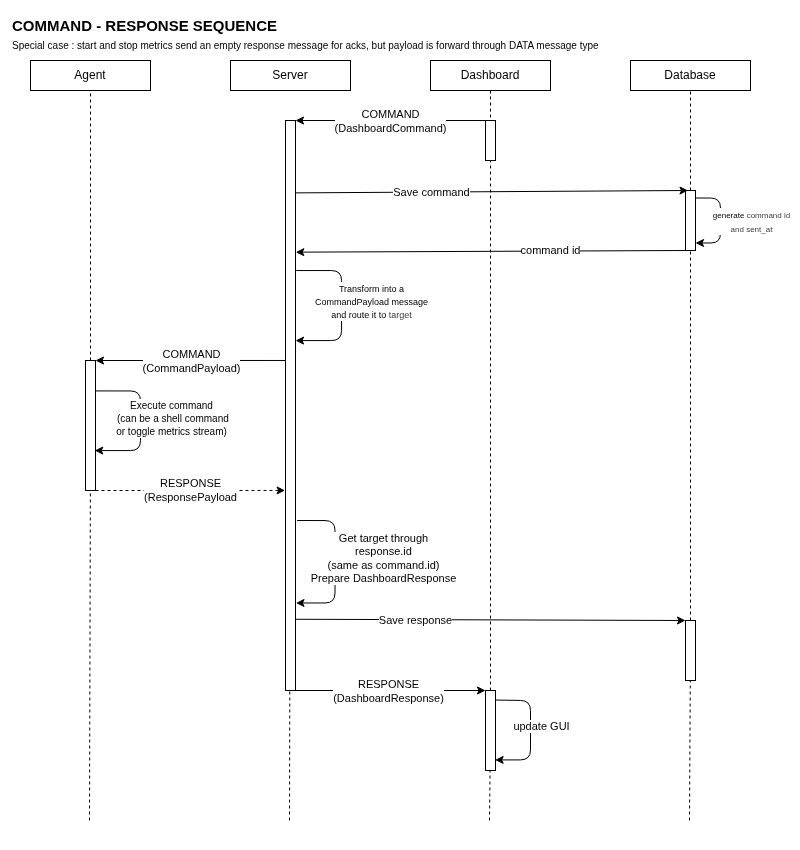

The diagram above was exported from draw.io. Its source (the exported page's mxGraphModel, read from the mxfile embedded in the PNG):
<mxGraphModel dx="1632" dy="2031" grid="1" gridSize="10" guides="1" tooltips="1" connect="1" arrows="1" fold="1" page="1" pageScale="1" pageWidth="850" pageHeight="1100" math="0" shadow="0">
  <root>
    <mxCell id="0" />
    <mxCell id="1" parent="0" />
    <mxCell id="61" value="" style="rounded=0;whiteSpace=wrap;html=1;strokeColor=none;" vertex="1" parent="1">
      <mxGeometry x="10" y="-1100" width="800" height="850" as="geometry" />
    </mxCell>
    <mxCell id="3" value="" style="endArrow=none;html=1;dashed=1;entryX=0.5;entryY=1;entryDx=0;entryDy=0;" edge="1" parent="1" target="10" source="42">
      <mxGeometry width="50" height="50" relative="1" as="geometry">
        <mxPoint x="700" y="-480" as="sourcePoint" />
        <mxPoint x="700.5" y="-880" as="targetPoint" />
      </mxGeometry>
    </mxCell>
    <mxCell id="4" value="" style="endArrow=none;html=1;dashed=1;entryX=0.5;entryY=1;entryDx=0;entryDy=0;" edge="1" parent="1" target="23" source="33">
      <mxGeometry width="50" height="50" relative="1" as="geometry">
        <mxPoint x="500" y="-360" as="sourcePoint" />
        <mxPoint x="500.5" y="-880" as="targetPoint" />
      </mxGeometry>
    </mxCell>
    <mxCell id="5" value="" style="endArrow=none;html=1;dashed=1;entryX=0.5;entryY=0;entryDx=0;entryDy=0;" edge="1" parent="1">
      <mxGeometry width="50" height="50" relative="1" as="geometry">
        <mxPoint x="299" y="-280" as="sourcePoint" />
        <mxPoint x="300.5" y="-920" as="targetPoint" />
      </mxGeometry>
    </mxCell>
    <mxCell id="6" value="" style="endArrow=none;html=1;dashed=1;entryX=0.5;entryY=0;entryDx=0;entryDy=0;" edge="1" parent="1" source="27" target="7">
      <mxGeometry width="50" height="50" relative="1" as="geometry">
        <mxPoint x="100" y="-640" as="sourcePoint" />
        <mxPoint x="590" y="-900" as="targetPoint" />
      </mxGeometry>
    </mxCell>
    <mxCell id="7" value="Agent" style="rounded=0;whiteSpace=wrap;html=1;" vertex="1" parent="1">
      <mxGeometry x="40" y="-1040" width="120" height="30" as="geometry" />
    </mxCell>
    <mxCell id="8" value="Server" style="rounded=0;whiteSpace=wrap;html=1;" vertex="1" parent="1">
      <mxGeometry x="240" y="-1040" width="120" height="30" as="geometry" />
    </mxCell>
    <mxCell id="9" value="Dashboard" style="rounded=0;whiteSpace=wrap;html=1;" vertex="1" parent="1">
      <mxGeometry x="440" y="-1040" width="120" height="30" as="geometry" />
    </mxCell>
    <mxCell id="10" value="Database" style="rounded=0;whiteSpace=wrap;html=1;" vertex="1" parent="1">
      <mxGeometry x="640" y="-1040" width="120" height="30" as="geometry" />
    </mxCell>
    <mxCell id="11" value="&lt;span style=&quot;font-size: 15px;&quot;&gt;&lt;b&gt;COMMAND - RESPONSE SEQUENCE&lt;/b&gt;&lt;/span&gt;" style="text;html=1;align=left;verticalAlign=middle;resizable=0;points=[];autosize=1;strokeColor=none;fillColor=none;" vertex="1" parent="1">
      <mxGeometry x="20" y="-1090" width="290" height="30" as="geometry" />
    </mxCell>
    <mxCell id="12" style="edgeStyle=orthogonalEdgeStyle;html=1;exitX=1;exitY=0.25;exitDx=0;exitDy=0;" edge="1" parent="1">
      <mxGeometry relative="1" as="geometry">
        <mxPoint x="306" y="-760" as="targetPoint" />
        <mxPoint x="305.71000000000004" y="-829.9599999999999" as="sourcePoint" />
        <Array as="points">
          <mxPoint x="351" y="-830" />
          <mxPoint x="351" y="-760" />
          <mxPoint x="305" y="-760" />
        </Array>
      </mxGeometry>
    </mxCell>
    <mxCell id="13" value="&lt;font style=&quot;font-size: 9px;&quot;&gt;Transform into a&lt;/font&gt;&lt;div&gt;&lt;font style=&quot;font-size: 9px;&quot;&gt;CommandPayload message&lt;/font&gt;&lt;/div&gt;&lt;div&gt;&lt;font style=&quot;font-size: 9px;&quot;&gt;and route it to&amp;nbsp;&lt;span style=&quot;color: rgb(63, 63, 63); background-color: light-dark(#ffffff, var(--ge-dark-color, #121212));&quot;&gt;target&lt;/span&gt;&lt;/font&gt;&lt;/div&gt;" style="edgeLabel;html=1;align=center;verticalAlign=middle;resizable=0;points=[];" vertex="1" connectable="0" parent="12">
      <mxGeometry x="-0.0291" y="1" relative="1" as="geometry">
        <mxPoint x="28" y="-3" as="offset" />
      </mxGeometry>
    </mxCell>
    <mxCell id="14" style="edgeStyle=none;html=1;entryX=1;entryY=0;entryDx=0;entryDy=0;exitX=0.139;exitY=0.421;exitDx=0;exitDy=0;exitPerimeter=0;" edge="1" parent="1" source="20" target="27">
      <mxGeometry relative="1" as="geometry">
        <mxPoint x="294" y="-740" as="sourcePoint" />
      </mxGeometry>
    </mxCell>
    <mxCell id="15" value="COMMAND&lt;div&gt;(CommandPayload)&lt;/div&gt;" style="edgeLabel;html=1;align=center;verticalAlign=middle;resizable=0;points=[];" vertex="1" connectable="0" parent="14">
      <mxGeometry x="0.4301" y="1" relative="1" as="geometry">
        <mxPoint x="41" y="-1" as="offset" />
      </mxGeometry>
    </mxCell>
    <mxCell id="16" style="edgeStyle=orthogonalEdgeStyle;html=1;exitX=0.923;exitY=0.606;exitDx=0;exitDy=0;entryX=1;entryY=0.75;entryDx=0;entryDy=0;exitPerimeter=0;" edge="1" parent="1">
      <mxGeometry relative="1" as="geometry">
        <mxPoint x="305.48" y="-497.4999999999998" as="targetPoint" />
        <mxPoint x="306.61" y="-580" as="sourcePoint" />
        <Array as="points">
          <mxPoint x="344.48" y="-580" />
          <mxPoint x="344.48" y="-497" />
        </Array>
      </mxGeometry>
    </mxCell>
    <mxCell id="17" value="Get target through&lt;div&gt;response.id&lt;div&gt;(same as command.id)&lt;/div&gt;&lt;/div&gt;&lt;div&gt;Prepare DashboardResponse&lt;/div&gt;" style="edgeLabel;html=1;align=center;verticalAlign=middle;resizable=0;points=[];" vertex="1" connectable="0" parent="16">
      <mxGeometry x="-0.0257" y="3" relative="1" as="geometry">
        <mxPoint x="45" y="-2" as="offset" />
      </mxGeometry>
    </mxCell>
    <mxCell id="18" style="edgeStyle=none;html=1;exitX=1;exitY=1;exitDx=0;exitDy=0;entryX=0;entryY=0;entryDx=0;entryDy=0;" edge="1" parent="1" source="20" target="33">
      <mxGeometry relative="1" as="geometry">
        <mxPoint x="490" y="-589.7241379310344" as="targetPoint" />
      </mxGeometry>
    </mxCell>
    <mxCell id="19" value="RESPONSE&lt;div&gt;(DashboardResponse)&lt;/div&gt;" style="edgeLabel;html=1;align=center;verticalAlign=middle;resizable=0;points=[];" vertex="1" connectable="0" parent="18">
      <mxGeometry x="-0.0295" y="1" relative="1" as="geometry">
        <mxPoint y="1" as="offset" />
      </mxGeometry>
    </mxCell>
    <mxCell id="39" style="edgeStyle=none;html=1;exitX=0.997;exitY=0.875;exitDx=0;exitDy=0;entryX=0;entryY=0;entryDx=0;entryDy=0;exitPerimeter=0;" edge="1" parent="1" source="20" target="36">
      <mxGeometry relative="1" as="geometry" />
    </mxCell>
    <mxCell id="40" value="Save response" style="edgeLabel;html=1;align=center;verticalAlign=middle;resizable=0;points=[];" vertex="1" connectable="0" parent="39">
      <mxGeometry x="-0.5188" y="-1" relative="1" as="geometry">
        <mxPoint x="26" y="-1" as="offset" />
      </mxGeometry>
    </mxCell>
    <mxCell id="20" value="" style="rounded=0;whiteSpace=wrap;html=1;" vertex="1" parent="1">
      <mxGeometry x="295" y="-980" width="10" height="570" as="geometry" />
    </mxCell>
    <mxCell id="21" style="edgeStyle=none;html=1;exitX=0;exitY=0;exitDx=0;exitDy=0;entryX=1;entryY=0;entryDx=0;entryDy=0;" edge="1" parent="1" source="23" target="20">
      <mxGeometry relative="1" as="geometry" />
    </mxCell>
    <mxCell id="22" value="COMMAND&lt;div&gt;(DashboardCommand)&lt;/div&gt;" style="edgeLabel;html=1;align=center;verticalAlign=middle;resizable=0;points=[];" vertex="1" connectable="0" parent="21">
      <mxGeometry x="0.1048" relative="1" as="geometry">
        <mxPoint x="10" as="offset" />
      </mxGeometry>
    </mxCell>
    <mxCell id="23" value="" style="rounded=0;whiteSpace=wrap;html=1;" vertex="1" parent="1">
      <mxGeometry x="495" y="-980" width="10" height="40" as="geometry" />
    </mxCell>
    <mxCell id="24" value="" style="endArrow=none;html=1;dashed=1;entryX=0.5;entryY=1;entryDx=0;entryDy=0;" edge="1" parent="1">
      <mxGeometry width="50" height="50" relative="1" as="geometry">
        <mxPoint x="99" y="-280" as="sourcePoint" />
        <mxPoint x="100" y="-649.9999999999999" as="targetPoint" />
      </mxGeometry>
    </mxCell>
    <mxCell id="25" style="edgeStyle=orthogonalEdgeStyle;html=1;exitX=0.977;exitY=0.234;exitDx=0;exitDy=0;exitPerimeter=0;entryX=0.929;entryY=0.7;entryDx=0;entryDy=0;entryPerimeter=0;" edge="1" parent="1" source="27" target="27">
      <mxGeometry relative="1" as="geometry">
        <mxPoint x="110" y="-730" as="targetPoint" />
        <mxPoint x="95" y="-830" as="sourcePoint" />
        <Array as="points">
          <mxPoint x="150" y="-710" />
          <mxPoint x="150" y="-650" />
          <mxPoint x="104" y="-650" />
        </Array>
      </mxGeometry>
    </mxCell>
    <mxCell id="26" value="&lt;font size=&quot;1&quot;&gt;Execute command&lt;/font&gt;&lt;div&gt;&lt;font size=&quot;1&quot;&gt;&amp;nbsp;(can be a shell command&lt;/font&gt;&lt;/div&gt;&lt;div&gt;&lt;font size=&quot;1&quot;&gt;or toggle metrics stream)&lt;/font&gt;&lt;/div&gt;" style="edgeLabel;html=1;align=center;verticalAlign=middle;resizable=0;points=[];" vertex="1" connectable="0" parent="25">
      <mxGeometry x="-0.1743" y="-1" relative="1" as="geometry">
        <mxPoint x="31" y="9" as="offset" />
      </mxGeometry>
    </mxCell>
    <mxCell id="27" value="" style="rounded=0;whiteSpace=wrap;html=1;" vertex="1" parent="1">
      <mxGeometry x="95" y="-740" width="10" height="130" as="geometry" />
    </mxCell>
    <mxCell id="28" style="edgeStyle=none;html=1;exitX=1;exitY=1;exitDx=0;exitDy=0;entryX=-0.041;entryY=0.649;entryDx=0;entryDy=0;entryPerimeter=0;dashed=1;" edge="1" parent="1" source="27" target="20">
      <mxGeometry relative="1" as="geometry" />
    </mxCell>
    <mxCell id="29" value="RESPONSE&lt;div&gt;(ResponsePayload&lt;/div&gt;" style="edgeLabel;html=1;align=center;verticalAlign=middle;resizable=0;points=[];" vertex="1" connectable="0" parent="28">
      <mxGeometry x="0.1562" relative="1" as="geometry">
        <mxPoint x="-15" y="-1" as="offset" />
      </mxGeometry>
    </mxCell>
    <mxCell id="30" value="" style="endArrow=none;html=1;dashed=1;entryX=0.5;entryY=0;entryDx=0;entryDy=0;exitX=0.5;exitY=1;exitDx=0;exitDy=0;" edge="1" parent="1" source="9" target="23">
      <mxGeometry width="50" height="50" relative="1" as="geometry">
        <mxPoint x="500" y="-1000" as="sourcePoint" />
        <mxPoint x="540" y="-970" as="targetPoint" />
      </mxGeometry>
    </mxCell>
    <mxCell id="31" style="edgeStyle=orthogonalEdgeStyle;html=1;exitX=0.888;exitY=0.119;exitDx=0;exitDy=0;entryX=0.962;entryY=0.868;entryDx=0;entryDy=0;exitPerimeter=0;entryPerimeter=0;" edge="1" parent="1" source="33" target="33">
      <mxGeometry relative="1" as="geometry">
        <mxPoint x="505" y="-500" as="targetPoint" />
        <Array as="points">
          <mxPoint x="505" y="-401" />
          <mxPoint x="540" y="-400" />
          <mxPoint x="540" y="-340" />
          <mxPoint x="505" y="-340" />
        </Array>
        <mxPoint x="505" y="-540" as="sourcePoint" />
      </mxGeometry>
    </mxCell>
    <mxCell id="32" value="update GUI" style="edgeLabel;html=1;align=center;verticalAlign=middle;resizable=0;points=[];" vertex="1" connectable="0" parent="31">
      <mxGeometry x="-0.0164" y="-1" relative="1" as="geometry">
        <mxPoint x="11" y="-3" as="offset" />
      </mxGeometry>
    </mxCell>
    <mxCell id="35" value="&lt;font style=&quot;font-size: 10px;&quot;&gt;Special case : start and stop metrics send an empty response message for acks, but payload is forward through DATA message type&lt;/font&gt;" style="text;html=1;align=left;verticalAlign=middle;resizable=0;points=[];autosize=1;strokeColor=none;fillColor=none;" vertex="1" parent="1">
      <mxGeometry x="20" y="-1070" width="610" height="30" as="geometry" />
    </mxCell>
    <mxCell id="38" value="" style="endArrow=none;html=1;dashed=1;entryX=0.5;entryY=1;entryDx=0;entryDy=0;" edge="1" parent="1">
      <mxGeometry width="50" height="50" relative="1" as="geometry">
        <mxPoint x="699" y="-280" as="sourcePoint" />
        <mxPoint x="699.9999999999998" y="-460" as="targetPoint" />
      </mxGeometry>
    </mxCell>
    <mxCell id="36" value="" style="rounded=0;whiteSpace=wrap;html=1;" vertex="1" parent="1">
      <mxGeometry x="695" y="-480" width="10" height="60" as="geometry" />
    </mxCell>
    <mxCell id="41" value="" style="endArrow=none;html=1;dashed=1;entryX=0.5;entryY=1;entryDx=0;entryDy=0;" edge="1" parent="1">
      <mxGeometry width="50" height="50" relative="1" as="geometry">
        <mxPoint x="499" y="-280" as="sourcePoint" />
        <mxPoint x="500" y="-370" as="targetPoint" />
      </mxGeometry>
    </mxCell>
    <mxCell id="33" value="" style="rounded=0;whiteSpace=wrap;html=1;" vertex="1" parent="1">
      <mxGeometry x="495" y="-410" width="10" height="80" as="geometry" />
    </mxCell>
    <mxCell id="43" value="" style="endArrow=none;html=1;dashed=1;entryX=0.5;entryY=1;entryDx=0;entryDy=0;" edge="1" parent="1" source="36" target="42">
      <mxGeometry width="50" height="50" relative="1" as="geometry">
        <mxPoint x="700" y="-610" as="sourcePoint" />
        <mxPoint x="700" y="-1010" as="targetPoint" />
      </mxGeometry>
    </mxCell>
    <mxCell id="48" style="edgeStyle=orthogonalEdgeStyle;html=1;exitX=1;exitY=0;exitDx=0;exitDy=0;entryX=1;entryY=0.75;entryDx=0;entryDy=0;" edge="1" parent="1">
      <mxGeometry relative="1" as="geometry">
        <mxPoint x="705" y="-857.5" as="targetPoint" />
        <mxPoint x="705" y="-902.5" as="sourcePoint" />
        <Array as="points">
          <mxPoint x="730" y="-902.5" />
          <mxPoint x="730" y="-857.5" />
        </Array>
      </mxGeometry>
    </mxCell>
    <mxCell id="49" value="&lt;font style=&quot;font-size: 8px;&quot;&gt;&lt;font style=&quot;&quot;&gt;generate&amp;nbsp;&lt;/font&gt;&lt;span style=&quot;color: rgb(63, 63, 63); background-color: light-dark(#ffffff, var(--ge-dark-color, #121212));&quot;&gt;command id&lt;/span&gt;&lt;/font&gt;&lt;div&gt;&lt;span style=&quot;color: rgb(63, 63, 63); background-color: light-dark(#ffffff, var(--ge-dark-color, #121212));&quot;&gt;&lt;font style=&quot;font-size: 8px;&quot;&gt;and sent_at&lt;/font&gt;&lt;/span&gt;&lt;/div&gt;" style="edgeLabel;html=1;align=center;verticalAlign=middle;resizable=0;points=[];" vertex="1" connectable="0" parent="48">
      <mxGeometry x="-0.05" y="-1" relative="1" as="geometry">
        <mxPoint x="31" y="2" as="offset" />
      </mxGeometry>
    </mxCell>
    <mxCell id="42" value="" style="rounded=0;whiteSpace=wrap;html=1;" vertex="1" parent="1">
      <mxGeometry x="695" y="-910" width="10" height="60" as="geometry" />
    </mxCell>
    <mxCell id="46" style="edgeStyle=none;html=1;exitX=0.25;exitY=0;exitDx=0;exitDy=0;entryX=1.023;entryY=0.127;entryDx=0;entryDy=0;entryPerimeter=0;startArrow=classic;startFill=1;endArrow=none;endFill=0;" edge="1" parent="1" source="42" target="20">
      <mxGeometry relative="1" as="geometry" />
    </mxCell>
    <mxCell id="47" value="Save command" style="edgeLabel;html=1;align=center;verticalAlign=middle;resizable=0;points=[];" vertex="1" connectable="0" parent="46">
      <mxGeometry x="0.244" y="-2" relative="1" as="geometry">
        <mxPoint x="-13" y="2" as="offset" />
      </mxGeometry>
    </mxCell>
    <mxCell id="51" style="edgeStyle=none;html=1;exitX=0;exitY=1;exitDx=0;exitDy=0;entryX=1.028;entryY=0.231;entryDx=0;entryDy=0;entryPerimeter=0;" edge="1" parent="1" source="42" target="20">
      <mxGeometry relative="1" as="geometry" />
    </mxCell>
    <mxCell id="52" value="command id" style="edgeLabel;html=1;align=center;verticalAlign=middle;resizable=0;points=[];" vertex="1" connectable="0" parent="51">
      <mxGeometry x="-0.305" y="-1" relative="1" as="geometry">
        <mxPoint as="offset" />
      </mxGeometry>
    </mxCell>
  </root>
</mxGraphModel>